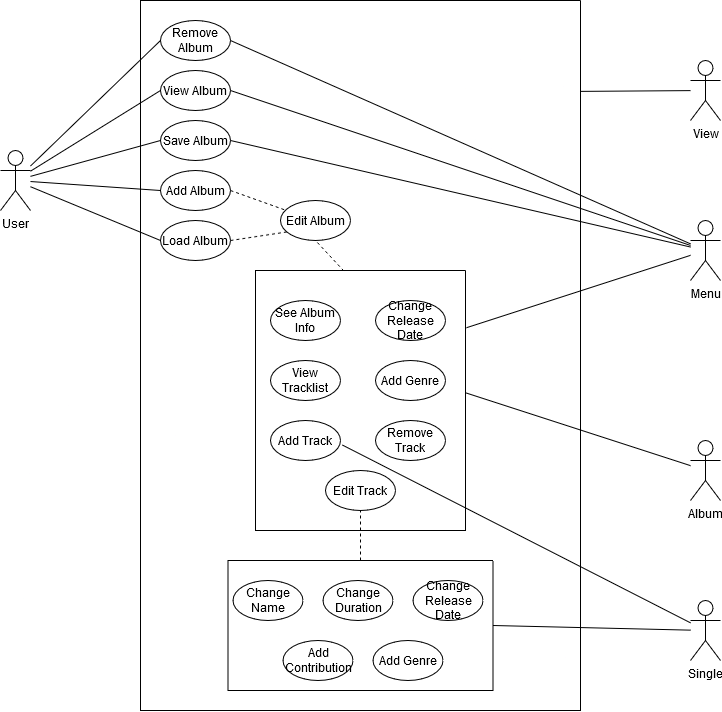

The diagram above was exported from draw.io. Its source (the exported page's mxGraphModel, read from the mxfile embedded in the PNG):
<mxGraphModel dx="1136" dy="712" grid="1" gridSize="10" guides="1" tooltips="1" connect="1" arrows="1" fold="1" page="1" pageScale="1" pageWidth="850" pageHeight="1100" math="0" shadow="0">
  <root>
    <mxCell id="0" />
    <mxCell id="1" parent="0" />
    <mxCell id="YR1unxK3w2qoEBtzgV93-1" value="User" style="shape=umlActor;verticalLabelPosition=bottom;verticalAlign=top;html=1;" parent="1" vertex="1">
      <mxGeometry x="60" y="170" width="30" height="60" as="geometry" />
    </mxCell>
    <mxCell id="YR1unxK3w2qoEBtzgV93-6" value="View" style="shape=umlActor;verticalLabelPosition=bottom;verticalAlign=top;html=1;" parent="1" vertex="1">
      <mxGeometry x="750" y="80" width="30" height="60" as="geometry" />
    </mxCell>
    <mxCell id="YR1unxK3w2qoEBtzgV93-8" value="Menu" style="shape=umlActor;verticalLabelPosition=bottom;verticalAlign=top;html=1;" parent="1" vertex="1">
      <mxGeometry x="750" y="240" width="30" height="60" as="geometry" />
    </mxCell>
    <mxCell id="YR1unxK3w2qoEBtzgV93-9" value="Album" style="shape=umlActor;verticalLabelPosition=bottom;verticalAlign=top;html=1;" parent="1" vertex="1">
      <mxGeometry x="750" y="460" width="30" height="60" as="geometry" />
    </mxCell>
    <mxCell id="YR1unxK3w2qoEBtzgV93-10" value="Single" style="shape=umlActor;verticalLabelPosition=bottom;verticalAlign=top;html=1;" parent="1" vertex="1">
      <mxGeometry x="750" y="620" width="30" height="60" as="geometry" />
    </mxCell>
    <mxCell id="QW1uGGp1wqwRwLvR3xyS-3" value="" style="swimlane;startSize=0;" vertex="1" parent="1">
      <mxGeometry x="200" y="20" width="440" height="710" as="geometry" />
    </mxCell>
    <mxCell id="QW1uGGp1wqwRwLvR3xyS-4" value="Add Album" style="ellipse;whiteSpace=wrap;html=1;" vertex="1" parent="QW1uGGp1wqwRwLvR3xyS-3">
      <mxGeometry x="20" y="170" width="70" height="40" as="geometry" />
    </mxCell>
    <mxCell id="QW1uGGp1wqwRwLvR3xyS-5" value="Save Album" style="ellipse;whiteSpace=wrap;html=1;" vertex="1" parent="QW1uGGp1wqwRwLvR3xyS-3">
      <mxGeometry x="20" y="120" width="70" height="40" as="geometry" />
    </mxCell>
    <mxCell id="QW1uGGp1wqwRwLvR3xyS-6" value="View Album" style="ellipse;whiteSpace=wrap;html=1;" vertex="1" parent="QW1uGGp1wqwRwLvR3xyS-3">
      <mxGeometry x="20" y="70" width="70" height="40" as="geometry" />
    </mxCell>
    <mxCell id="QW1uGGp1wqwRwLvR3xyS-8" value="Edit Album" style="ellipse;whiteSpace=wrap;html=1;" vertex="1" parent="QW1uGGp1wqwRwLvR3xyS-3">
      <mxGeometry x="140" y="200" width="70" height="40" as="geometry" />
    </mxCell>
    <mxCell id="QW1uGGp1wqwRwLvR3xyS-9" value="Remove Album" style="ellipse;whiteSpace=wrap;html=1;" vertex="1" parent="QW1uGGp1wqwRwLvR3xyS-3">
      <mxGeometry x="20" y="20" width="70" height="40" as="geometry" />
    </mxCell>
    <mxCell id="QW1uGGp1wqwRwLvR3xyS-10" value="Load Album" style="ellipse;whiteSpace=wrap;html=1;" vertex="1" parent="QW1uGGp1wqwRwLvR3xyS-3">
      <mxGeometry x="20" y="220" width="70" height="40" as="geometry" />
    </mxCell>
    <mxCell id="QW1uGGp1wqwRwLvR3xyS-18" value="" style="swimlane;startSize=0;" vertex="1" parent="QW1uGGp1wqwRwLvR3xyS-3">
      <mxGeometry x="115" y="270" width="210" height="260" as="geometry" />
    </mxCell>
    <mxCell id="QW1uGGp1wqwRwLvR3xyS-14" value="Edit Track" style="ellipse;whiteSpace=wrap;html=1;" vertex="1" parent="QW1uGGp1wqwRwLvR3xyS-18">
      <mxGeometry x="70" y="200" width="70" height="40" as="geometry" />
    </mxCell>
    <mxCell id="QW1uGGp1wqwRwLvR3xyS-12" value="Add Track" style="ellipse;whiteSpace=wrap;html=1;" vertex="1" parent="QW1uGGp1wqwRwLvR3xyS-18">
      <mxGeometry x="15" y="150" width="70" height="40" as="geometry" />
    </mxCell>
    <mxCell id="QW1uGGp1wqwRwLvR3xyS-13" value="Remove Track" style="ellipse;whiteSpace=wrap;html=1;" vertex="1" parent="QW1uGGp1wqwRwLvR3xyS-18">
      <mxGeometry x="120" y="150" width="70" height="40" as="geometry" />
    </mxCell>
    <mxCell id="QW1uGGp1wqwRwLvR3xyS-7" value="View Tracklist" style="ellipse;whiteSpace=wrap;html=1;" vertex="1" parent="QW1uGGp1wqwRwLvR3xyS-18">
      <mxGeometry x="15" y="90" width="70" height="40" as="geometry" />
    </mxCell>
    <mxCell id="QW1uGGp1wqwRwLvR3xyS-17" value="Add Genre" style="ellipse;whiteSpace=wrap;html=1;" vertex="1" parent="QW1uGGp1wqwRwLvR3xyS-18">
      <mxGeometry x="120" y="90" width="70" height="40" as="geometry" />
    </mxCell>
    <mxCell id="QW1uGGp1wqwRwLvR3xyS-16" value="Change Release Date" style="ellipse;whiteSpace=wrap;html=1;" vertex="1" parent="QW1uGGp1wqwRwLvR3xyS-18">
      <mxGeometry x="120" y="30" width="70" height="40" as="geometry" />
    </mxCell>
    <mxCell id="QW1uGGp1wqwRwLvR3xyS-15" value="See Album Info" style="ellipse;whiteSpace=wrap;html=1;" vertex="1" parent="QW1uGGp1wqwRwLvR3xyS-18">
      <mxGeometry x="15" y="30" width="70" height="40" as="geometry" />
    </mxCell>
    <mxCell id="QW1uGGp1wqwRwLvR3xyS-24" value="" style="swimlane;startSize=0;" vertex="1" parent="QW1uGGp1wqwRwLvR3xyS-3">
      <mxGeometry x="87.5" y="560" width="265" height="130" as="geometry" />
    </mxCell>
    <mxCell id="QW1uGGp1wqwRwLvR3xyS-19" value="Change Name" style="ellipse;whiteSpace=wrap;html=1;" vertex="1" parent="QW1uGGp1wqwRwLvR3xyS-24">
      <mxGeometry x="5" y="20" width="70" height="40" as="geometry" />
    </mxCell>
    <mxCell id="QW1uGGp1wqwRwLvR3xyS-20" value="Change Duration" style="ellipse;whiteSpace=wrap;html=1;" vertex="1" parent="QW1uGGp1wqwRwLvR3xyS-24">
      <mxGeometry x="95" y="20" width="70" height="40" as="geometry" />
    </mxCell>
    <mxCell id="QW1uGGp1wqwRwLvR3xyS-21" value="Change Release Date" style="ellipse;whiteSpace=wrap;html=1;" vertex="1" parent="QW1uGGp1wqwRwLvR3xyS-24">
      <mxGeometry x="185" y="20" width="70" height="40" as="geometry" />
    </mxCell>
    <mxCell id="QW1uGGp1wqwRwLvR3xyS-22" value="Add Contribution" style="ellipse;whiteSpace=wrap;html=1;" vertex="1" parent="QW1uGGp1wqwRwLvR3xyS-24">
      <mxGeometry x="55" y="80" width="70" height="40" as="geometry" />
    </mxCell>
    <mxCell id="QW1uGGp1wqwRwLvR3xyS-23" value="Add Genre" style="ellipse;whiteSpace=wrap;html=1;" vertex="1" parent="QW1uGGp1wqwRwLvR3xyS-24">
      <mxGeometry x="145" y="80" width="70" height="40" as="geometry" />
    </mxCell>
    <mxCell id="QW1uGGp1wqwRwLvR3xyS-31" value="" style="endArrow=none;dashed=1;html=1;rounded=0;entryX=0.06;entryY=0.234;entryDx=0;entryDy=0;entryPerimeter=0;exitX=1;exitY=0.5;exitDx=0;exitDy=0;" edge="1" parent="QW1uGGp1wqwRwLvR3xyS-3" source="QW1uGGp1wqwRwLvR3xyS-4" target="QW1uGGp1wqwRwLvR3xyS-8">
      <mxGeometry width="50" height="50" relative="1" as="geometry">
        <mxPoint x="90" y="280" as="sourcePoint" />
        <mxPoint x="140" y="230" as="targetPoint" />
      </mxGeometry>
    </mxCell>
    <mxCell id="QW1uGGp1wqwRwLvR3xyS-32" value="" style="endArrow=none;dashed=1;html=1;rounded=0;entryX=0.089;entryY=0.786;entryDx=0;entryDy=0;entryPerimeter=0;exitX=1;exitY=0.5;exitDx=0;exitDy=0;" edge="1" parent="QW1uGGp1wqwRwLvR3xyS-3" source="QW1uGGp1wqwRwLvR3xyS-10" target="QW1uGGp1wqwRwLvR3xyS-8">
      <mxGeometry width="50" height="50" relative="1" as="geometry">
        <mxPoint x="90" y="360" as="sourcePoint" />
        <mxPoint x="140" y="310" as="targetPoint" />
      </mxGeometry>
    </mxCell>
    <mxCell id="QW1uGGp1wqwRwLvR3xyS-33" value="" style="endArrow=none;dashed=1;html=1;rounded=0;entryX=0.5;entryY=1;entryDx=0;entryDy=0;exitX=0.421;exitY=0.002;exitDx=0;exitDy=0;exitPerimeter=0;" edge="1" parent="QW1uGGp1wqwRwLvR3xyS-3" source="QW1uGGp1wqwRwLvR3xyS-18" target="QW1uGGp1wqwRwLvR3xyS-8">
      <mxGeometry width="50" height="50" relative="1" as="geometry">
        <mxPoint x="130" y="369" as="sourcePoint" />
        <mxPoint x="201" y="340" as="targetPoint" />
      </mxGeometry>
    </mxCell>
    <mxCell id="QW1uGGp1wqwRwLvR3xyS-34" value="" style="endArrow=none;dashed=1;html=1;rounded=0;exitX=0.5;exitY=0;exitDx=0;exitDy=0;entryX=0.5;entryY=1;entryDx=0;entryDy=0;" edge="1" parent="QW1uGGp1wqwRwLvR3xyS-3" source="QW1uGGp1wqwRwLvR3xyS-24" target="QW1uGGp1wqwRwLvR3xyS-14">
      <mxGeometry width="50" height="50" relative="1" as="geometry">
        <mxPoint x="175" y="720" as="sourcePoint" />
        <mxPoint x="225" y="670" as="targetPoint" />
      </mxGeometry>
    </mxCell>
    <mxCell id="QW1uGGp1wqwRwLvR3xyS-26" value="" style="endArrow=none;html=1;rounded=0;entryX=0;entryY=0.5;entryDx=0;entryDy=0;" edge="1" parent="1" source="YR1unxK3w2qoEBtzgV93-1" target="QW1uGGp1wqwRwLvR3xyS-6">
      <mxGeometry width="50" height="50" relative="1" as="geometry">
        <mxPoint x="110" y="200" as="sourcePoint" />
        <mxPoint x="220" y="140" as="targetPoint" />
      </mxGeometry>
    </mxCell>
    <mxCell id="QW1uGGp1wqwRwLvR3xyS-28" value="" style="endArrow=none;html=1;rounded=0;entryX=0;entryY=0.5;entryDx=0;entryDy=0;" edge="1" parent="1" source="YR1unxK3w2qoEBtzgV93-1" target="QW1uGGp1wqwRwLvR3xyS-5">
      <mxGeometry width="50" height="50" relative="1" as="geometry">
        <mxPoint x="110" y="210" as="sourcePoint" />
        <mxPoint x="220" y="220" as="targetPoint" />
      </mxGeometry>
    </mxCell>
    <mxCell id="QW1uGGp1wqwRwLvR3xyS-29" value="" style="endArrow=none;html=1;rounded=0;entryX=0;entryY=0.5;entryDx=0;entryDy=0;" edge="1" parent="1" source="YR1unxK3w2qoEBtzgV93-1" target="QW1uGGp1wqwRwLvR3xyS-4">
      <mxGeometry width="50" height="50" relative="1" as="geometry">
        <mxPoint x="110" y="220" as="sourcePoint" />
        <mxPoint x="220" y="300" as="targetPoint" />
      </mxGeometry>
    </mxCell>
    <mxCell id="QW1uGGp1wqwRwLvR3xyS-30" value="" style="endArrow=none;html=1;rounded=0;entryX=0;entryY=0.5;entryDx=0;entryDy=0;" edge="1" parent="1" source="YR1unxK3w2qoEBtzgV93-1" target="QW1uGGp1wqwRwLvR3xyS-10">
      <mxGeometry width="50" height="50" relative="1" as="geometry">
        <mxPoint x="110" y="230" as="sourcePoint" />
        <mxPoint x="220" y="380" as="targetPoint" />
      </mxGeometry>
    </mxCell>
    <mxCell id="QW1uGGp1wqwRwLvR3xyS-25" value="" style="endArrow=none;html=1;rounded=0;entryX=0;entryY=0.5;entryDx=0;entryDy=0;" edge="1" parent="1" source="YR1unxK3w2qoEBtzgV93-1" target="QW1uGGp1wqwRwLvR3xyS-9">
      <mxGeometry width="50" height="50" relative="1" as="geometry">
        <mxPoint x="110" y="190" as="sourcePoint" />
        <mxPoint x="220" y="70" as="targetPoint" />
      </mxGeometry>
    </mxCell>
    <mxCell id="QW1uGGp1wqwRwLvR3xyS-35" value="" style="endArrow=none;html=1;rounded=0;exitX=1;exitY=0.5;exitDx=0;exitDy=0;" edge="1" parent="1" source="QW1uGGp1wqwRwLvR3xyS-24" target="YR1unxK3w2qoEBtzgV93-10">
      <mxGeometry width="50" height="50" relative="1" as="geometry">
        <mxPoint x="670" y="690" as="sourcePoint" />
        <mxPoint x="720" y="640" as="targetPoint" />
      </mxGeometry>
    </mxCell>
    <mxCell id="QW1uGGp1wqwRwLvR3xyS-36" value="" style="endArrow=none;html=1;rounded=0;entryX=1.028;entryY=0.614;entryDx=0;entryDy=0;entryPerimeter=0;" edge="1" parent="1" source="YR1unxK3w2qoEBtzgV93-10" target="QW1uGGp1wqwRwLvR3xyS-12">
      <mxGeometry width="50" height="50" relative="1" as="geometry">
        <mxPoint x="680" y="610" as="sourcePoint" />
        <mxPoint x="730" y="560" as="targetPoint" />
      </mxGeometry>
    </mxCell>
    <mxCell id="QW1uGGp1wqwRwLvR3xyS-37" value="" style="endArrow=none;html=1;rounded=0;entryX=0.999;entryY=0.47;entryDx=0;entryDy=0;entryPerimeter=0;" edge="1" parent="1" source="YR1unxK3w2qoEBtzgV93-9" target="QW1uGGp1wqwRwLvR3xyS-18">
      <mxGeometry width="50" height="50" relative="1" as="geometry">
        <mxPoint x="740" y="443.93" as="sourcePoint" />
        <mxPoint x="680" y="430.00142857142845" as="targetPoint" />
      </mxGeometry>
    </mxCell>
    <mxCell id="QW1uGGp1wqwRwLvR3xyS-38" value="" style="endArrow=none;html=1;rounded=0;exitX=1.005;exitY=0.22;exitDx=0;exitDy=0;exitPerimeter=0;" edge="1" parent="1" source="QW1uGGp1wqwRwLvR3xyS-18" target="YR1unxK3w2qoEBtzgV93-8">
      <mxGeometry width="50" height="50" relative="1" as="geometry">
        <mxPoint x="670" y="330" as="sourcePoint" />
        <mxPoint x="720" y="280" as="targetPoint" />
      </mxGeometry>
    </mxCell>
    <mxCell id="QW1uGGp1wqwRwLvR3xyS-39" value="" style="endArrow=none;html=1;rounded=0;exitX=1;exitY=0.5;exitDx=0;exitDy=0;" edge="1" parent="1" source="QW1uGGp1wqwRwLvR3xyS-5" target="YR1unxK3w2qoEBtzgV93-8">
      <mxGeometry width="50" height="50" relative="1" as="geometry">
        <mxPoint x="670" y="240" as="sourcePoint" />
        <mxPoint x="710" y="200" as="targetPoint" />
      </mxGeometry>
    </mxCell>
    <mxCell id="QW1uGGp1wqwRwLvR3xyS-40" value="" style="endArrow=none;html=1;rounded=0;exitX=1;exitY=0.5;exitDx=0;exitDy=0;" edge="1" parent="1" source="QW1uGGp1wqwRwLvR3xyS-6" target="YR1unxK3w2qoEBtzgV93-8">
      <mxGeometry width="50" height="50" relative="1" as="geometry">
        <mxPoint x="660" y="230" as="sourcePoint" />
        <mxPoint x="710" y="180" as="targetPoint" />
      </mxGeometry>
    </mxCell>
    <mxCell id="QW1uGGp1wqwRwLvR3xyS-41" value="" style="endArrow=none;html=1;rounded=0;exitX=1;exitY=0.5;exitDx=0;exitDy=0;" edge="1" parent="1" source="QW1uGGp1wqwRwLvR3xyS-9" target="YR1unxK3w2qoEBtzgV93-8">
      <mxGeometry width="50" height="50" relative="1" as="geometry">
        <mxPoint x="660" y="220" as="sourcePoint" />
        <mxPoint x="710" y="170" as="targetPoint" />
      </mxGeometry>
    </mxCell>
    <mxCell id="QW1uGGp1wqwRwLvR3xyS-42" value="" style="endArrow=none;html=1;rounded=0;exitX=1.001;exitY=0.128;exitDx=0;exitDy=0;exitPerimeter=0;" edge="1" parent="1" source="QW1uGGp1wqwRwLvR3xyS-3" target="YR1unxK3w2qoEBtzgV93-6">
      <mxGeometry width="50" height="50" relative="1" as="geometry">
        <mxPoint x="670" y="140" as="sourcePoint" />
        <mxPoint x="720" y="90" as="targetPoint" />
      </mxGeometry>
    </mxCell>
  </root>
</mxGraphModel>